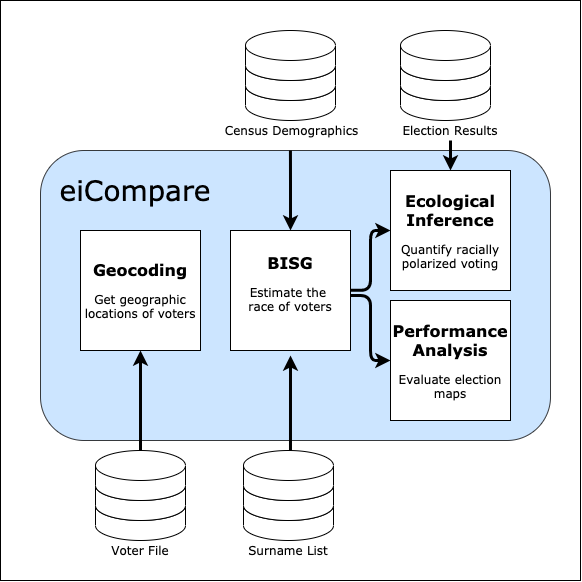

The diagram above was exported from draw.io. Its source (the exported page's mxGraphModel, read from the mxfile embedded in the PNG):
<mxGraphModel dx="1396" dy="1356" grid="1" gridSize="10" guides="1" tooltips="1" connect="1" arrows="1" fold="1" page="1" pageScale="1" pageWidth="827" pageHeight="1169" math="0" shadow="0">
  <root>
    <mxCell id="WIyWlLk6GJQsqaUBKTNV-0" />
    <mxCell id="WIyWlLk6GJQsqaUBKTNV-1" parent="WIyWlLk6GJQsqaUBKTNV-0" />
    <mxCell id="p8_El75GR8hcmSgsoiES-73" value="" style="rounded=0;whiteSpace=wrap;html=1;fontFamily=Verdana;fontSize=28;" vertex="1" parent="WIyWlLk6GJQsqaUBKTNV-1">
      <mxGeometry x="90" y="290" width="580" height="580" as="geometry" />
    </mxCell>
    <mxCell id="p8_El75GR8hcmSgsoiES-64" value="" style="rounded=1;whiteSpace=wrap;html=1;fillColor=#cce5ff;strokeColor=#36393d;" vertex="1" parent="WIyWlLk6GJQsqaUBKTNV-1">
      <mxGeometry x="130" y="440" width="510" height="290" as="geometry" />
    </mxCell>
    <mxCell id="p8_El75GR8hcmSgsoiES-9" value="&lt;font&gt;&lt;b&gt;&lt;font&gt;&lt;font style=&quot;font-size: 16px&quot;&gt;Geocoding&lt;/font&gt;&lt;br&gt;&lt;/font&gt;&lt;/b&gt;&lt;br&gt;Get geographic locations of voters&lt;br&gt;&lt;/font&gt;" style="whiteSpace=wrap;html=1;aspect=fixed;fontFamily=Verdana;" vertex="1" parent="WIyWlLk6GJQsqaUBKTNV-1">
      <mxGeometry x="170" y="520" width="120" height="120" as="geometry" />
    </mxCell>
    <mxCell id="p8_El75GR8hcmSgsoiES-13" value="&lt;font face=&quot;Verdana&quot;&gt;&lt;b style=&quot;font-size: 16px&quot;&gt;BISG&lt;/b&gt;&lt;br&gt;&lt;font style=&quot;font-size: 12px&quot;&gt;&lt;br&gt;Estimate the &lt;br&gt;race of voters&lt;/font&gt;&lt;br&gt;&lt;br&gt;&lt;/font&gt;" style="whiteSpace=wrap;html=1;aspect=fixed;" vertex="1" parent="WIyWlLk6GJQsqaUBKTNV-1">
      <mxGeometry x="320" y="520" width="120" height="120" as="geometry" />
    </mxCell>
    <mxCell id="p8_El75GR8hcmSgsoiES-14" value="" style="group" vertex="1" connectable="0" parent="WIyWlLk6GJQsqaUBKTNV-1">
      <mxGeometry x="490" y="320" width="100" height="110" as="geometry" />
    </mxCell>
    <mxCell id="p8_El75GR8hcmSgsoiES-4" value="" style="group" vertex="1" connectable="0" parent="p8_El75GR8hcmSgsoiES-14">
      <mxGeometry width="100" height="110" as="geometry" />
    </mxCell>
    <mxCell id="p8_El75GR8hcmSgsoiES-5" value="" style="shape=cylinder2;whiteSpace=wrap;html=1;boundedLbl=1;backgroundOutline=1;size=15;" vertex="1" parent="p8_El75GR8hcmSgsoiES-4">
      <mxGeometry y="40" width="90" height="50" as="geometry" />
    </mxCell>
    <mxCell id="p8_El75GR8hcmSgsoiES-6" value="" style="shape=cylinder2;whiteSpace=wrap;html=1;boundedLbl=1;backgroundOutline=1;size=15;" vertex="1" parent="p8_El75GR8hcmSgsoiES-4">
      <mxGeometry y="20" width="90" height="50" as="geometry" />
    </mxCell>
    <mxCell id="p8_El75GR8hcmSgsoiES-7" value="" style="shape=cylinder2;whiteSpace=wrap;html=1;boundedLbl=1;backgroundOutline=1;size=15;" vertex="1" parent="p8_El75GR8hcmSgsoiES-4">
      <mxGeometry width="90" height="50" as="geometry" />
    </mxCell>
    <mxCell id="p8_El75GR8hcmSgsoiES-12" value="&lt;font face=&quot;Verdana&quot;&gt;Election Results&lt;/font&gt;" style="text;html=1;strokeColor=none;fillColor=none;align=center;verticalAlign=middle;whiteSpace=wrap;rounded=0;" vertex="1" parent="p8_El75GR8hcmSgsoiES-4">
      <mxGeometry y="90" width="100" height="20" as="geometry" />
    </mxCell>
    <mxCell id="p8_El75GR8hcmSgsoiES-22" value="" style="group" vertex="1" connectable="0" parent="WIyWlLk6GJQsqaUBKTNV-1">
      <mxGeometry x="185" y="740" width="90" height="110" as="geometry" />
    </mxCell>
    <mxCell id="p8_El75GR8hcmSgsoiES-23" value="" style="group" vertex="1" connectable="0" parent="p8_El75GR8hcmSgsoiES-22">
      <mxGeometry width="90" height="110" as="geometry" />
    </mxCell>
    <mxCell id="p8_El75GR8hcmSgsoiES-24" value="" style="shape=cylinder2;whiteSpace=wrap;html=1;boundedLbl=1;backgroundOutline=1;size=15;" vertex="1" parent="p8_El75GR8hcmSgsoiES-23">
      <mxGeometry y="40" width="90" height="50" as="geometry" />
    </mxCell>
    <mxCell id="p8_El75GR8hcmSgsoiES-25" value="" style="shape=cylinder2;whiteSpace=wrap;html=1;boundedLbl=1;backgroundOutline=1;size=15;" vertex="1" parent="p8_El75GR8hcmSgsoiES-23">
      <mxGeometry y="20" width="90" height="50" as="geometry" />
    </mxCell>
    <mxCell id="p8_El75GR8hcmSgsoiES-26" value="" style="shape=cylinder2;whiteSpace=wrap;html=1;boundedLbl=1;backgroundOutline=1;size=15;" vertex="1" parent="p8_El75GR8hcmSgsoiES-23">
      <mxGeometry width="90" height="50" as="geometry" />
    </mxCell>
    <mxCell id="p8_El75GR8hcmSgsoiES-27" value="&lt;font face=&quot;Verdana&quot;&gt;Voter File&lt;/font&gt;" style="text;html=1;strokeColor=none;fillColor=none;align=center;verticalAlign=middle;whiteSpace=wrap;rounded=0;" vertex="1" parent="p8_El75GR8hcmSgsoiES-23">
      <mxGeometry y="90" width="90" height="20" as="geometry" />
    </mxCell>
    <mxCell id="p8_El75GR8hcmSgsoiES-37" value="&lt;font face=&quot;Verdana&quot;&gt;&lt;b style=&quot;font-size: 16px&quot;&gt;Performance Analysis&lt;/b&gt;&lt;br&gt;&lt;br&gt;&lt;font style=&quot;font-size: 12px&quot;&gt;Evaluate election maps&lt;/font&gt;&lt;br&gt;&lt;/font&gt;" style="whiteSpace=wrap;html=1;aspect=fixed;" vertex="1" parent="WIyWlLk6GJQsqaUBKTNV-1">
      <mxGeometry x="480" y="590" width="120" height="120" as="geometry" />
    </mxCell>
    <mxCell id="p8_El75GR8hcmSgsoiES-38" value="" style="group" vertex="1" connectable="0" parent="WIyWlLk6GJQsqaUBKTNV-1">
      <mxGeometry x="333" y="740" width="120" height="110" as="geometry" />
    </mxCell>
    <mxCell id="p8_El75GR8hcmSgsoiES-39" value="" style="group" vertex="1" connectable="0" parent="p8_El75GR8hcmSgsoiES-38">
      <mxGeometry width="120" height="110" as="geometry" />
    </mxCell>
    <mxCell id="p8_El75GR8hcmSgsoiES-40" value="" style="shape=cylinder2;whiteSpace=wrap;html=1;boundedLbl=1;backgroundOutline=1;size=15;" vertex="1" parent="p8_El75GR8hcmSgsoiES-39">
      <mxGeometry y="40" width="90" height="50" as="geometry" />
    </mxCell>
    <mxCell id="p8_El75GR8hcmSgsoiES-41" value="" style="shape=cylinder2;whiteSpace=wrap;html=1;boundedLbl=1;backgroundOutline=1;size=15;" vertex="1" parent="p8_El75GR8hcmSgsoiES-39">
      <mxGeometry y="20" width="90" height="50" as="geometry" />
    </mxCell>
    <mxCell id="p8_El75GR8hcmSgsoiES-42" value="" style="shape=cylinder2;whiteSpace=wrap;html=1;boundedLbl=1;backgroundOutline=1;size=15;" vertex="1" parent="p8_El75GR8hcmSgsoiES-39">
      <mxGeometry width="90" height="50" as="geometry" />
    </mxCell>
    <mxCell id="p8_El75GR8hcmSgsoiES-43" value="&lt;font face=&quot;Verdana&quot;&gt;Surname List&lt;/font&gt;" style="text;html=1;strokeColor=none;fillColor=none;align=center;verticalAlign=middle;whiteSpace=wrap;rounded=0;" vertex="1" parent="p8_El75GR8hcmSgsoiES-39">
      <mxGeometry x="-15" y="90" width="120" height="20" as="geometry" />
    </mxCell>
    <mxCell id="p8_El75GR8hcmSgsoiES-49" value="" style="endArrow=classic;html=1;strokeColor=#000000;fillColor=none;strokeWidth=3;" edge="1" parent="WIyWlLk6GJQsqaUBKTNV-1" target="p8_El75GR8hcmSgsoiES-9">
      <mxGeometry width="50" height="50" relative="1" as="geometry">
        <mxPoint x="230" y="740" as="sourcePoint" />
        <mxPoint x="280.0000000000002" y="379.6600000000001" as="targetPoint" />
      </mxGeometry>
    </mxCell>
    <mxCell id="p8_El75GR8hcmSgsoiES-54" value="" style="endArrow=classic;html=1;exitX=1;exitY=0.5;exitDx=0;exitDy=0;entryX=0;entryY=0.5;entryDx=0;entryDy=0;strokeColor=#000000;fillColor=none;strokeWidth=3;" edge="1" parent="WIyWlLk6GJQsqaUBKTNV-1" target="p8_El75GR8hcmSgsoiES-35">
      <mxGeometry width="50" height="50" relative="1" as="geometry">
        <mxPoint x="280" y="585" as="sourcePoint" />
        <mxPoint x="230" y="530" as="targetPoint" />
      </mxGeometry>
    </mxCell>
    <mxCell id="p8_El75GR8hcmSgsoiES-58" value="" style="endArrow=classic;html=1;strokeColor=#000000;fillColor=none;strokeWidth=3;" edge="1" parent="WIyWlLk6GJQsqaUBKTNV-1" target="p8_El75GR8hcmSgsoiES-13">
      <mxGeometry width="50" height="50" relative="1" as="geometry">
        <mxPoint x="379.92" y="440" as="sourcePoint" />
        <mxPoint x="379.58" y="486" as="targetPoint" />
        <Array as="points">
          <mxPoint x="380" y="460" />
        </Array>
      </mxGeometry>
    </mxCell>
    <mxCell id="p8_El75GR8hcmSgsoiES-59" value="" style="endArrow=classic;html=1;entryX=0.5;entryY=1;entryDx=0;entryDy=0;exitX=0.522;exitY=0;exitDx=0;exitDy=0;exitPerimeter=0;strokeColor=#000000;fillColor=none;strokeWidth=3;" edge="1" parent="WIyWlLk6GJQsqaUBKTNV-1" source="p8_El75GR8hcmSgsoiES-42">
      <mxGeometry width="50" height="50" relative="1" as="geometry">
        <mxPoint x="380" y="690" as="sourcePoint" />
        <mxPoint x="380" y="645" as="targetPoint" />
      </mxGeometry>
    </mxCell>
    <mxCell id="p8_El75GR8hcmSgsoiES-36" value="&lt;font face=&quot;Verdana&quot;&gt;&lt;b style=&quot;font-size: 16px&quot;&gt;Ecological Inference&lt;/b&gt;&lt;br&gt;&lt;br&gt;&lt;font style=&quot;font-size: 12px&quot;&gt;Quantify racially polarized voting&lt;/font&gt;&lt;br&gt;&lt;/font&gt;" style="whiteSpace=wrap;html=1;aspect=fixed;" vertex="1" parent="WIyWlLk6GJQsqaUBKTNV-1">
      <mxGeometry x="480" y="460" width="120" height="120" as="geometry" />
    </mxCell>
    <mxCell id="p8_El75GR8hcmSgsoiES-61" value="" style="endArrow=classic;html=1;exitX=1;exitY=0.5;exitDx=0;exitDy=0;entryX=0;entryY=0.5;entryDx=0;entryDy=0;strokeColor=#000000;fillColor=none;strokeWidth=3;" edge="1" parent="WIyWlLk6GJQsqaUBKTNV-1" target="p8_El75GR8hcmSgsoiES-36">
      <mxGeometry width="50" height="50" relative="1" as="geometry">
        <mxPoint x="440" y="579.6599999999999" as="sourcePoint" />
        <mxPoint x="640" y="740" as="targetPoint" />
        <Array as="points">
          <mxPoint x="460" y="580" />
          <mxPoint x="460" y="520" />
        </Array>
      </mxGeometry>
    </mxCell>
    <mxCell id="p8_El75GR8hcmSgsoiES-63" value="" style="endArrow=classic;html=1;exitX=1;exitY=0.5;exitDx=0;exitDy=0;entryX=0;entryY=0.5;entryDx=0;entryDy=0;strokeColor=#000000;fillColor=none;strokeWidth=3;" edge="1" parent="WIyWlLk6GJQsqaUBKTNV-1" target="p8_El75GR8hcmSgsoiES-37">
      <mxGeometry width="50" height="50" relative="1" as="geometry">
        <mxPoint x="440" y="585" as="sourcePoint" />
        <mxPoint x="330" y="590" as="targetPoint" />
        <Array as="points">
          <mxPoint x="460" y="585" />
          <mxPoint x="460" y="650" />
        </Array>
      </mxGeometry>
    </mxCell>
    <mxCell id="p8_El75GR8hcmSgsoiES-20" value="&lt;font face=&quot;Verdana&quot;&gt;Census Demographics&lt;/font&gt;" style="text;html=1;strokeColor=none;fillColor=none;align=center;verticalAlign=middle;whiteSpace=wrap;rounded=0;" vertex="1" parent="WIyWlLk6GJQsqaUBKTNV-1">
      <mxGeometry x="310" y="410" width="143" height="20" as="geometry" />
    </mxCell>
    <mxCell id="p8_El75GR8hcmSgsoiES-68" value="" style="group" vertex="1" connectable="0" parent="WIyWlLk6GJQsqaUBKTNV-1">
      <mxGeometry x="335" y="320" width="90" height="90" as="geometry" />
    </mxCell>
    <mxCell id="p8_El75GR8hcmSgsoiES-17" value="" style="shape=cylinder2;whiteSpace=wrap;html=1;boundedLbl=1;backgroundOutline=1;size=15;" vertex="1" parent="p8_El75GR8hcmSgsoiES-68">
      <mxGeometry y="40" width="90" height="50" as="geometry" />
    </mxCell>
    <mxCell id="p8_El75GR8hcmSgsoiES-18" value="" style="shape=cylinder2;whiteSpace=wrap;html=1;boundedLbl=1;backgroundOutline=1;size=15;" vertex="1" parent="p8_El75GR8hcmSgsoiES-68">
      <mxGeometry y="20" width="90" height="50" as="geometry" />
    </mxCell>
    <mxCell id="p8_El75GR8hcmSgsoiES-19" value="" style="shape=cylinder2;whiteSpace=wrap;html=1;boundedLbl=1;backgroundOutline=1;size=15;" vertex="1" parent="p8_El75GR8hcmSgsoiES-68">
      <mxGeometry width="90" height="50" as="geometry" />
    </mxCell>
    <mxCell id="p8_El75GR8hcmSgsoiES-70" value="" style="endArrow=classic;html=1;strokeColor=#000000;fillColor=none;strokeWidth=3;exitX=0.5;exitY=1;exitDx=0;exitDy=0;entryX=0.5;entryY=0;entryDx=0;entryDy=0;" edge="1" parent="WIyWlLk6GJQsqaUBKTNV-1" source="p8_El75GR8hcmSgsoiES-12" target="p8_El75GR8hcmSgsoiES-36">
      <mxGeometry width="50" height="50" relative="1" as="geometry">
        <mxPoint x="389.9200000000001" y="450" as="sourcePoint" />
        <mxPoint x="390" y="530" as="targetPoint" />
        <Array as="points" />
      </mxGeometry>
    </mxCell>
    <mxCell id="p8_El75GR8hcmSgsoiES-71" value="eiCompare" style="text;html=1;strokeColor=none;fillColor=none;align=center;verticalAlign=middle;whiteSpace=wrap;rounded=0;fontFamily=Verdana;fontSize=28;fontStyle=0" vertex="1" parent="WIyWlLk6GJQsqaUBKTNV-1">
      <mxGeometry x="170" y="470" width="110" height="20" as="geometry" />
    </mxCell>
  </root>
</mxGraphModel>